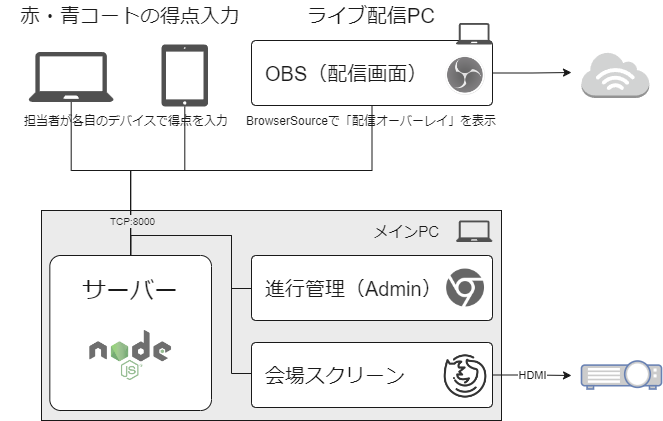

The diagram above was exported from draw.io. Its source (the exported page's mxGraphModel, read from the mxfile embedded in the PNG):
<mxGraphModel dx="1372" dy="836" grid="1" gridSize="10" guides="1" tooltips="1" connect="1" arrows="1" fold="1" page="1" pageScale="1" pageWidth="827" pageHeight="1169" background="#ffffff" math="0" shadow="0">
  <root>
    <mxCell id="0" />
    <mxCell id="1" parent="0" />
    <mxCell id="gOCa7vqeTujqvWQVQllv-1" value="&lt;font style=&quot;font-size: 15px;&quot;&gt;メインPC&lt;/font&gt;" style="rounded=0;whiteSpace=wrap;html=1;align=right;verticalAlign=top;spacingTop=6;spacingLeft=0;fillColor=#EBEBEB;spacingRight=60;fontColor=#1A1A1A;strokeColor=#191919;" parent="1" vertex="1">
      <mxGeometry x="130" y="310" width="460" height="210" as="geometry" />
    </mxCell>
    <mxCell id="gOCa7vqeTujqvWQVQllv-14" value="" style="edgeStyle=orthogonalEdgeStyle;rounded=0;orthogonalLoop=1;jettySize=auto;html=1;entryX=0.5;entryY=0;entryDx=0;entryDy=0;endArrow=none;endFill=0;fontColor=#1A1A1A;strokeColor=#191919;" parent="1" source="gOCa7vqeTujqvWQVQllv-4" target="gOCa7vqeTujqvWQVQllv-11" edge="1">
      <mxGeometry relative="1" as="geometry">
        <Array as="points">
          <mxPoint x="273" y="270" />
          <mxPoint x="219" y="270" />
        </Array>
      </mxGeometry>
    </mxCell>
    <mxCell id="gOCa7vqeTujqvWQVQllv-4" value="" style="sketch=0;pointerEvents=1;shadow=0;dashed=0;html=1;strokeColor=none;fillColor=#505050;labelPosition=center;verticalLabelPosition=bottom;verticalAlign=top;outlineConnect=0;align=center;shape=mxgraph.office.devices.tablet_ipad;fontColor=#1A1A1A;" parent="1" vertex="1">
      <mxGeometry x="250" y="144" width="46.5" height="62" as="geometry" />
    </mxCell>
    <mxCell id="gOCa7vqeTujqvWQVQllv-13" value="" style="edgeStyle=orthogonalEdgeStyle;rounded=0;orthogonalLoop=1;jettySize=auto;html=1;entryX=0.5;entryY=0;entryDx=0;entryDy=0;endArrow=none;endFill=0;fontColor=#1A1A1A;strokeColor=#191919;" parent="1" source="gOCa7vqeTujqvWQVQllv-5" target="gOCa7vqeTujqvWQVQllv-11" edge="1">
      <mxGeometry relative="1" as="geometry">
        <Array as="points">
          <mxPoint x="160" y="270" />
          <mxPoint x="219" y="270" />
        </Array>
      </mxGeometry>
    </mxCell>
    <mxCell id="gOCa7vqeTujqvWQVQllv-5" value="" style="sketch=0;pointerEvents=1;shadow=0;dashed=0;html=1;strokeColor=none;fillColor=#505050;labelPosition=center;verticalLabelPosition=bottom;verticalAlign=top;outlineConnect=0;align=center;shape=mxgraph.office.devices.laptop;fontColor=#1A1A1A;" parent="1" vertex="1">
      <mxGeometry x="117.00000000000001" y="151.5" width="85.29" height="50" as="geometry" />
    </mxCell>
    <mxCell id="gOCa7vqeTujqvWQVQllv-6" value="&lt;font style=&quot;font-size: 20px;&quot;&gt;赤・青コートの得点入力&lt;/font&gt;" style="text;html=1;strokeColor=none;fillColor=none;align=center;verticalAlign=middle;whiteSpace=wrap;rounded=0;fontColor=#1A1A1A;" parent="1" vertex="1">
      <mxGeometry x="89.15999999999998" y="100" width="260" height="30" as="geometry" />
    </mxCell>
    <mxCell id="gOCa7vqeTujqvWQVQllv-15" value="" style="edgeStyle=orthogonalEdgeStyle;rounded=0;orthogonalLoop=1;jettySize=auto;html=1;endArrow=none;endFill=0;exitX=0.5;exitY=1;exitDx=0;exitDy=0;fontColor=#1A1A1A;strokeColor=#191919;" parent="1" source="gOCa7vqeTujqvWQVQllv-35" target="gOCa7vqeTujqvWQVQllv-11" edge="1">
      <mxGeometry relative="1" as="geometry">
        <mxPoint x="630" y="270" as="sourcePoint" />
        <Array as="points">
          <mxPoint x="460" y="270" />
          <mxPoint x="219" y="270" />
        </Array>
      </mxGeometry>
    </mxCell>
    <mxCell id="gOCa7vqeTujqvWQVQllv-9" value="" style="sketch=0;pointerEvents=1;shadow=0;dashed=0;html=1;strokeColor=none;fillColor=#505050;labelPosition=center;verticalLabelPosition=bottom;verticalAlign=top;outlineConnect=0;align=center;shape=mxgraph.office.devices.laptop;fontColor=#1A1A1A;" parent="1" vertex="1">
      <mxGeometry x="544.35" y="320" width="36.65" height="21.49" as="geometry" />
    </mxCell>
    <mxCell id="gOCa7vqeTujqvWQVQllv-20" style="edgeStyle=orthogonalEdgeStyle;rounded=0;orthogonalLoop=1;jettySize=auto;html=1;exitX=0.5;exitY=0;exitDx=0;exitDy=0;endArrow=none;endFill=0;fontColor=#1A1A1A;strokeColor=#191919;" parent="1" source="gOCa7vqeTujqvWQVQllv-11" target="gOCa7vqeTujqvWQVQllv-16" edge="1">
      <mxGeometry relative="1" as="geometry">
        <Array as="points">
          <mxPoint x="219" y="335" />
          <mxPoint x="320" y="335" />
          <mxPoint x="320" y="388" />
        </Array>
      </mxGeometry>
    </mxCell>
    <mxCell id="gOCa7vqeTujqvWQVQllv-26" style="edgeStyle=orthogonalEdgeStyle;rounded=0;orthogonalLoop=1;jettySize=auto;html=1;exitX=0.5;exitY=0;exitDx=0;exitDy=0;entryX=0;entryY=0.5;entryDx=0;entryDy=0;endArrow=none;endFill=0;fontColor=#1A1A1A;strokeColor=#191919;" parent="1" source="gOCa7vqeTujqvWQVQllv-11" target="gOCa7vqeTujqvWQVQllv-12" edge="1">
      <mxGeometry relative="1" as="geometry">
        <Array as="points">
          <mxPoint x="219" y="335" />
          <mxPoint x="320" y="335" />
          <mxPoint x="320" y="473" />
        </Array>
      </mxGeometry>
    </mxCell>
    <mxCell id="gOCa7vqeTujqvWQVQllv-39" value="&lt;font style=&quot;font-size: 10px;&quot;&gt;TCP:8000&lt;/font&gt;" style="edgeLabel;html=1;align=center;verticalAlign=middle;resizable=0;points=[];labelBackgroundColor=#EBEBEB;fontColor=#1A1A1A;" parent="gOCa7vqeTujqvWQVQllv-26" vertex="1" connectable="0">
      <mxGeometry x="-0.725" y="-1" relative="1" as="geometry">
        <mxPoint x="-18" y="-16" as="offset" />
      </mxGeometry>
    </mxCell>
    <mxCell id="gOCa7vqeTujqvWQVQllv-11" value="&lt;font style=&quot;font-size: 24px;&quot;&gt;サーバー&lt;/font&gt;" style="rounded=1;whiteSpace=wrap;html=1;arcSize=7;verticalAlign=top;spacingTop=15;fillColor=#FFFFFF;fontColor=#1A1A1A;labelBackgroundColor=none;labelBorderColor=none;strokeColor=#191919;" parent="1" vertex="1">
      <mxGeometry x="138.33" y="355" width="161.67" height="155" as="geometry" />
    </mxCell>
    <mxCell id="gOCa7vqeTujqvWQVQllv-10" value="" style="shape=image;verticalLabelPosition=bottom;labelBackgroundColor=default;verticalAlign=top;aspect=fixed;imageAspect=0;image=https://upload.wikimedia.org/wikipedia/commons/thumb/d/d9/Node.js_logo.svg/590px-Node.js_logo.svg.png;opacity=70;fontColor=#1A1A1A;" parent="1" vertex="1">
      <mxGeometry x="178.29000000000002" y="430" width="81.75" height="50" as="geometry" />
    </mxCell>
    <mxCell id="gOCa7vqeTujqvWQVQllv-37" value="HDMI" style="edgeStyle=orthogonalEdgeStyle;rounded=0;orthogonalLoop=1;jettySize=auto;html=1;exitX=1;exitY=0.5;exitDx=0;exitDy=0;fontColor=#1A1A1A;labelBackgroundColor=#FFFFFF;strokeColor=#191919;" parent="1" source="gOCa7vqeTujqvWQVQllv-12" edge="1">
      <mxGeometry relative="1" as="geometry">
        <mxPoint x="660" y="475" as="targetPoint" />
      </mxGeometry>
    </mxCell>
    <mxCell id="gOCa7vqeTujqvWQVQllv-12" value="&lt;font style=&quot;font-size: 20px;&quot;&gt;会場スクリーン&lt;/font&gt;" style="rounded=1;whiteSpace=wrap;html=1;arcSize=7;verticalAlign=middle;spacingTop=0;align=left;spacingLeft=12;fillColor=#FFFFFF;fontColor=#1A1A1A;labelBorderColor=none;strokeColor=#191919;" parent="1" vertex="1">
      <mxGeometry x="340" y="442" width="241" height="65" as="geometry" />
    </mxCell>
    <mxCell id="gOCa7vqeTujqvWQVQllv-16" value="&lt;font style=&quot;font-size: 20px;&quot;&gt;進行管理（Admin）&lt;/font&gt;" style="rounded=1;whiteSpace=wrap;html=1;arcSize=7;verticalAlign=middle;spacingTop=0;align=left;spacingLeft=12;fillColor=#FFFFFF;fontColor=#1A1A1A;labelBorderColor=none;strokeColor=#191919;" parent="1" vertex="1">
      <mxGeometry x="340" y="355" width="241" height="65" as="geometry" />
    </mxCell>
    <mxCell id="gOCa7vqeTujqvWQVQllv-17" value="" style="shape=image;html=1;verticalAlign=top;verticalLabelPosition=bottom;labelBackgroundColor=#ffffff;imageAspect=0;aspect=fixed;image=https://cdn2.iconfinder.com/data/icons/social-media-2198/64/firefox_social_media_network-128.png;opacity=80;fontColor=#1A1A1A;" parent="1" vertex="1">
      <mxGeometry x="520" y="442" width="68" height="68" as="geometry" />
    </mxCell>
    <mxCell id="gOCa7vqeTujqvWQVQllv-19" value="" style="shape=image;html=1;verticalAlign=top;verticalLabelPosition=bottom;labelBackgroundColor=#ffffff;imageAspect=0;aspect=fixed;image=https://cdn1.iconfinder.com/data/icons/social-media-vol-3/24/_google_chrome-128.png;opacity=60;fontColor=#1A1A1A;" parent="1" vertex="1">
      <mxGeometry x="533" y="366.5" width="42" height="42" as="geometry" />
    </mxCell>
    <mxCell id="gOCa7vqeTujqvWQVQllv-43" style="edgeStyle=orthogonalEdgeStyle;rounded=0;orthogonalLoop=1;jettySize=auto;html=1;exitX=1;exitY=0.5;exitDx=0;exitDy=0;fontColor=#1A1A1A;strokeColor=#191919;" parent="1" source="gOCa7vqeTujqvWQVQllv-35" edge="1">
      <mxGeometry relative="1" as="geometry">
        <mxPoint x="660" y="172" as="targetPoint" />
      </mxGeometry>
    </mxCell>
    <mxCell id="gOCa7vqeTujqvWQVQllv-35" value="&lt;font style=&quot;font-size: 20px;&quot;&gt;OBS（配信画面）&lt;/font&gt;" style="rounded=1;whiteSpace=wrap;html=1;arcSize=7;verticalAlign=middle;spacingTop=0;align=left;spacingLeft=12;fillColor=#FFFFFF;fontColor=#1A1A1A;strokeColor=#191919;" parent="1" vertex="1">
      <mxGeometry x="340" y="140" width="241" height="65" as="geometry" />
    </mxCell>
    <mxCell id="gOCa7vqeTujqvWQVQllv-36" value="&lt;span style=&quot;font-size: 20px;&quot;&gt;ライブ配信PC&lt;/span&gt;" style="text;html=1;strokeColor=none;fillColor=none;align=center;verticalAlign=middle;whiteSpace=wrap;rounded=0;fontColor=#1A1A1A;" parent="1" vertex="1">
      <mxGeometry x="378.32" y="100" width="164.35" height="30" as="geometry" />
    </mxCell>
    <mxCell id="gOCa7vqeTujqvWQVQllv-38" value="" style="fontColor=#1A1A1A;verticalAlign=top;verticalLabelPosition=bottom;labelPosition=center;align=center;html=1;outlineConnect=0;fillColor=#CCCCCC;strokeColor=#6881B3;gradientColor=none;gradientDirection=north;strokeWidth=2;shape=mxgraph.networks.video_projector;" parent="1" vertex="1">
      <mxGeometry x="670" y="460.5" width="80" height="28" as="geometry" />
    </mxCell>
    <mxCell id="gOCa7vqeTujqvWQVQllv-31" value="" style="sketch=0;pointerEvents=1;shadow=0;dashed=0;html=1;strokeColor=none;fillColor=#505050;labelPosition=center;verticalLabelPosition=bottom;verticalAlign=top;outlineConnect=0;align=center;shape=mxgraph.office.devices.laptop;fontColor=#1A1A1A;" parent="1" vertex="1">
      <mxGeometry x="544.35" y="122.51" width="36.65" height="21.49" as="geometry" />
    </mxCell>
    <mxCell id="gOCa7vqeTujqvWQVQllv-41" value="" style="shape=image;verticalLabelPosition=bottom;labelBackgroundColor=default;verticalAlign=top;aspect=fixed;imageAspect=0;image=https://upload.wikimedia.org/wikipedia/commons/thumb/d/d3/OBS_Studio_Logo.svg/1200px-OBS_Studio_Logo.svg.png;opacity=60;fontColor=#1A1A1A;" parent="1" vertex="1">
      <mxGeometry x="534" y="155" width="40" height="40" as="geometry" />
    </mxCell>
    <mxCell id="gOCa7vqeTujqvWQVQllv-45" value="" style="outlineConnect=0;dashed=0;verticalLabelPosition=bottom;verticalAlign=top;align=center;html=1;shape=mxgraph.aws3.internet_3;fillColor=#D2D3D3;gradientColor=none;fontColor=#1A1A1A;" parent="1" vertex="1">
      <mxGeometry x="670" y="151.5" width="67.72" height="46" as="geometry" />
    </mxCell>
    <mxCell id="gOCa7vqeTujqvWQVQllv-46" value="&lt;font style=&quot;font-size: 12px;&quot;&gt;BrowserSourceで「配信オーバーレイ」を表示&lt;/font&gt;" style="text;html=1;strokeColor=none;fillColor=none;align=center;verticalAlign=middle;whiteSpace=wrap;rounded=0;fontColor=#1A1A1A;labelBackgroundColor=none;" parent="1" vertex="1">
      <mxGeometry x="315.49" y="206" width="290" height="30" as="geometry" />
    </mxCell>
    <mxCell id="gOCa7vqeTujqvWQVQllv-47" value="&lt;font style=&quot;font-size: 12px;&quot;&gt;担当者が各自のデバイスで得点を入力&lt;/font&gt;" style="text;html=1;strokeColor=none;fillColor=none;align=center;verticalAlign=middle;whiteSpace=wrap;rounded=0;fontColor=#1A1A1A;" parent="1" vertex="1">
      <mxGeometry x="110" y="206" width="210" height="30" as="geometry" />
    </mxCell>
  </root>
</mxGraphModel>